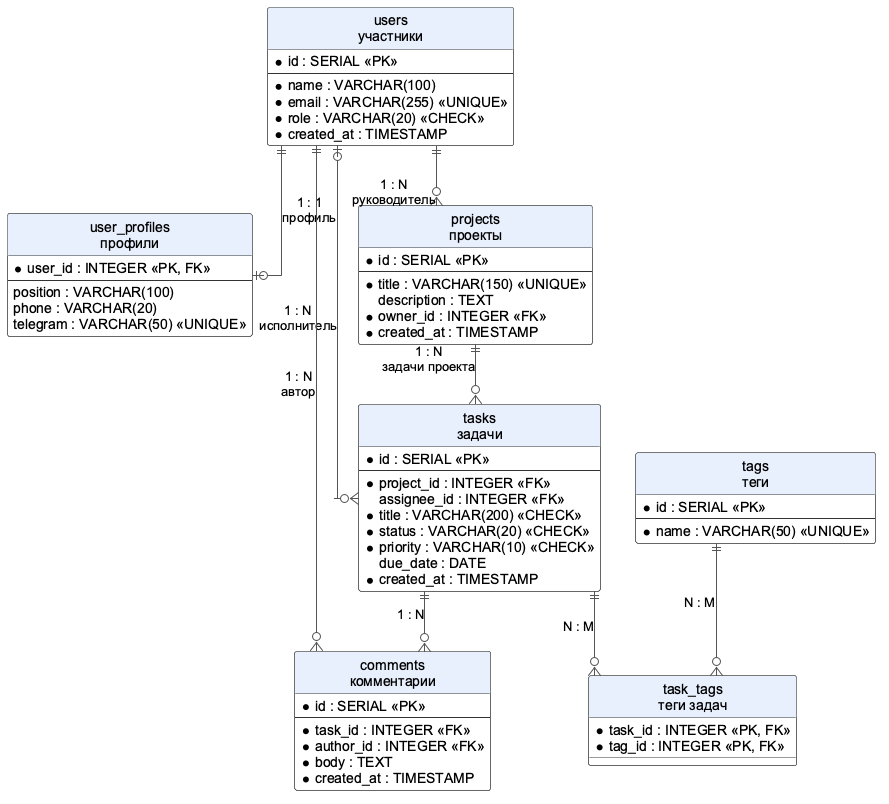

The diagram above was rendered by PlantUML. Its source (embedded in the PNG):
@startuml er
' ER-диаграмма базы данных «Система управления задачами команды»
' PK — первичный ключ, FK — внешний ключ, * — обязательное поле (NOT NULL)

hide circle
skinparam linetype ortho
skinparam defaultFontName Arial
skinparam shadowing false
skinparam backgroundColor #FFFFFF
skinparam class {
    BackgroundColor #FFFFFF
    BorderColor #333333
    ArrowColor #555555
    HeaderBackgroundColor #E8F0FE
}

entity "users\nучастники" as users {
    * id : SERIAL <<PK>>
    --
    * name : VARCHAR(100)
    * email : VARCHAR(255) <<UNIQUE>>
    * role : VARCHAR(20) <<CHECK>>
    * created_at : TIMESTAMP
}

entity "user_profiles\nпрофили" as user_profiles {
    * user_id : INTEGER <<PK, FK>>
    --
    position : VARCHAR(100)
    phone : VARCHAR(20)
    telegram : VARCHAR(50) <<UNIQUE>>
}

entity "projects\nпроекты" as projects {
    * id : SERIAL <<PK>>
    --
    * title : VARCHAR(150) <<UNIQUE>>
    description : TEXT
    * owner_id : INTEGER <<FK>>
    * created_at : TIMESTAMP
}

entity "tasks\nзадачи" as tasks {
    * id : SERIAL <<PK>>
    --
    * project_id : INTEGER <<FK>>
    assignee_id : INTEGER <<FK>>
    * title : VARCHAR(200) <<CHECK>>
    * status : VARCHAR(20) <<CHECK>>
    * priority : VARCHAR(10) <<CHECK>>
    due_date : DATE
    * created_at : TIMESTAMP
}

entity "comments\nкомментарии" as comments {
    * id : SERIAL <<PK>>
    --
    * task_id : INTEGER <<FK>>
    * author_id : INTEGER <<FK>>
    * body : TEXT
    * created_at : TIMESTAMP
}

entity "tags\nтеги" as tags {
    * id : SERIAL <<PK>>
    --
    * name : VARCHAR(50) <<UNIQUE>>
}

entity "task_tags\nтеги задач" as task_tags {
    * task_id : INTEGER <<PK, FK>>
    * tag_id : INTEGER <<PK, FK>>
}

users ||--o| user_profiles : "1 : 1\nпрофиль"
users ||--o{ projects : "1 : N\nруководитель"
users |o--o{ tasks : "1 : N\nисполнитель"
projects ||--o{ tasks : "1 : N\nзадачи проекта"
tasks ||--o{ comments : "1 : N"
users ||--o{ comments : "1 : N\nавтор"
tasks ||--o{ task_tags : "N : M"
tags ||--o{ task_tags : "N : M"
@enduml